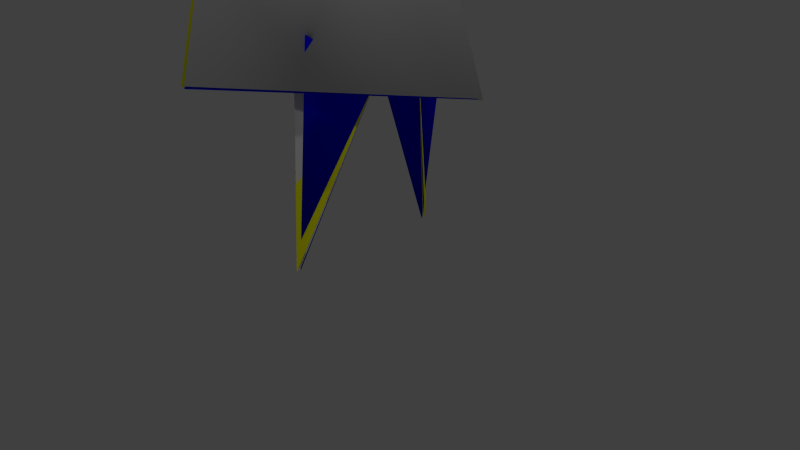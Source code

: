 # Source: pikmin_modular.bone.blend  (saved by Blender 2.76.0; exported with 4.5.12 LTS)
import bpy
from mathutils import Matrix  # noqa: F401  (used for matrix-valued properties, if any)

bpy.ops.wm.read_factory_settings(use_empty=True)
scene = bpy.context.scene
scene.name = 'Scene'

# ---- collections
col_collection_1 = bpy.data.collections.new('Collection 1'); scene.collection.children.link(col_collection_1)

# ---- materials (node trees are filled in below, after node groups)
mat_yellow_body = bpy.data.materials.new('yellow_body')
mat_yellow_body.alpha_threshold = 0.0
mat_yellow_body.use_transparent_shadow = False
mat_yellow_body.diffuse_color = (1.0, 1.0, 0.0, 1.0)
mat_yellow_body.specular_color = (0.25, 0.25, 0.25)
mat_yellow_body.roughness = 0.5
mat_yellow_body.specular_intensity = 0.0
mat_yellow_body.line_color = (0.0, 0.0, 0.0, 1.0)
mat_red_body = bpy.data.materials.new('red_body')
mat_red_body.alpha_threshold = 0.0
mat_red_body.use_transparent_shadow = False
mat_red_body.diffuse_color = (1.0, 0.0, 0.0, 1.0)
mat_red_body.specular_color = (0.25, 0.25, 0.25)
mat_red_body.roughness = 0.5
mat_red_body.specular_intensity = 0.0
mat_red_body.line_color = (0.0, 0.0, 0.0, 1.0)
mat_eyes = bpy.data.materials.new('eyes')
mat_eyes.alpha_threshold = 0.0
mat_eyes.use_transparent_shadow = False
mat_eyes.diffuse_color = (1.0, 1.0, 1.0, 1.0)
mat_eyes.roughness = 0.5
mat_eyes.specular_intensity = 0.0
mat_eyes.line_color = (0.0, 0.0, 0.0, 1.0)
mat_leaf = bpy.data.materials.new('Leaf')
mat_leaf.alpha_threshold = 0.0
mat_leaf.use_transparent_shadow = False
mat_leaf.roughness = 0.5
mat_leaf.specular_intensity = 0.0
mat_blue_body = bpy.data.materials.new('blue_body')
mat_blue_body.alpha_threshold = 0.0
mat_blue_body.use_transparent_shadow = False
mat_blue_body.diffuse_color = (0.0, 0.0, 1.0, 1.0)
mat_blue_body.specular_color = (0.25, 0.25, 0.25)
mat_blue_body.roughness = 0.5
mat_blue_body.specular_intensity = 0.0
mat_blue_body.line_color = (0.0, 0.0, 0.0, 1.0)
mat_blue_mouth = bpy.data.materials.new('blue_mouth')
mat_blue_mouth.alpha_threshold = 0.0
mat_blue_mouth.use_transparent_shadow = False
mat_blue_mouth.diffuse_color = (1.0, 0.1, 0.1, 1.0)
mat_blue_mouth.roughness = 0.5
mat_blue_mouth.specular_intensity = 0.0
mat_default_body = bpy.data.materials.new('default_body')
mat_default_body.alpha_threshold = 0.0
mat_default_body.use_transparent_shadow = False
mat_default_body.roughness = 0.5
mat_default_body.specular_intensity = 0.0
mat_yellow_ears = bpy.data.materials.new('yellow_ears')
mat_yellow_ears.alpha_threshold = 0.0
mat_yellow_ears.use_transparent_shadow = False
mat_yellow_ears.diffuse_color = (0.7357, 0.5183, 0.0, 1.0)
mat_yellow_ears.roughness = 0.5
mat_yellow_ears.specular_intensity = 0.0

# ---- material node trees

# ---- world
world_world = bpy.data.worlds.new('World'); scene.world = world_world
world_world.color = (0.05088, 0.05088, 0.05088)
world_world.use_sun_shadow = False
world_world.sun_shadow_jitter_overblur = 0.0
world_world.cycles.sampling_method = 'MANUAL'
world_world.cycles.sample_map_resolution = 256

# ---- cameras
cam_camera = bpy.data.cameras.new('Camera')
cam_camera.clip_end = 100.0
cam_camera.lens = 35.0
cam_camera.sensor_width = 32.0
cam_camera.sensor_height = 18.0
cam_camera.ortho_scale = 7.314
cam_camera.dof.focus_distance = 0.0
cam_camera.dof.aperture_fstop = 128.0

# ---- lights
light_lamp_003 = bpy.data.lights.new('Lamp.003', 'POINT')
light_lamp_003.transmission_factor = 0.0
light_lamp_003.cutoff_distance = 30.0
light_lamp_003.energy = 25.0
light_lamp_003.shadow_buffer_clip_start = 1.001
light_lamp_003.shadow_soft_size = 0.1
light_lamp_003.shadow_maximum_resolution = 0.006
light_lamp_003.use_absolute_resolution = True
light_lamp_003.cycles.use_multiple_importance_sampling = False
light_lamp_002 = bpy.data.lights.new('Lamp.002', 'POINT')
light_lamp_002.transmission_factor = 0.0
light_lamp_002.cutoff_distance = 30.0
light_lamp_002.energy = 25.0
light_lamp_002.shadow_buffer_clip_start = 1.001
light_lamp_002.shadow_soft_size = 0.1
light_lamp_002.shadow_maximum_resolution = 0.006
light_lamp_002.use_absolute_resolution = True
light_lamp_002.cycles.use_multiple_importance_sampling = False
light_lamp_001 = bpy.data.lights.new('Lamp.001', 'POINT')
light_lamp_001.transmission_factor = 0.0
light_lamp_001.cutoff_distance = 30.0
light_lamp_001.energy = 50.0
light_lamp_001.shadow_buffer_clip_start = 1.001
light_lamp_001.shadow_soft_size = 0.1
light_lamp_001.shadow_maximum_resolution = 0.006
light_lamp_001.use_absolute_resolution = True
light_lamp_001.cycles.use_multiple_importance_sampling = False
light_lamp = bpy.data.lights.new('Lamp', 'POINT')
light_lamp.transmission_factor = 0.0
light_lamp.cutoff_distance = 30.0
light_lamp.energy = 75.0
light_lamp.shadow_buffer_clip_start = 1.001
light_lamp.shadow_soft_size = 0.1
light_lamp.shadow_maximum_resolution = 0.006
light_lamp.use_absolute_resolution = True
light_lamp.cycles.use_multiple_importance_sampling = False

# ---- meshes
me_red_pikmin_003 = bpy.data.meshes.new('red_pikmin.003')
me_red_pikmin_003.from_pydata([(-0.3296, -0.4105, 1.993), (-0.3467, -0.2828, 3.026), (-0.6256, -0.7809, 2.576), (-0.1108, -1.339, 2.886), (-0.3296, 0.4105, 1.993), (-0.3467, 0.2828, 3.026), (-0.6256, 0.7809, 2.576), (-0.1108, 1.339, 2.886), (-0.3296, -0.4105, 1.993), (-0.3467, -0.2828, 3.026), (-0.6256, -0.7809, 2.576), (-0.1108, -1.339, 2.886), (-0.3296, 0.4105, 1.993), (-0.3467, 0.2828, 3.026), (-0.6256, 0.7809, 2.576), (-0.1108, 1.339, 2.886)], [], [(1, 2, 3), (2, 0, 3), (5, 7, 6), (6, 7, 4), (9, 11, 10), (10, 11, 8), (13, 14, 15), (14, 12, 15)])
me_red_pikmin_003.polygons.foreach_set('use_smooth', [True] * 8)
_uv = me_red_pikmin_003.uv_layers.new(name='UVMap')
_uv.uv.foreach_set('vector', [0.0, 0.0, 0.0, 0.0, 0.0, 0.0, 0.0, 0.0, 0.0, 0.0, 0.0, 0.0, 0.0, 0.0, 0.0, 0.0, 0.0, 0.0, 0.0, 0.0, 0.0, 0.0, 0.0, 0.0, 0.0, 0.0, 0.0, 0.0, 0.0, 0.0, 0.0, 0.0, 0.0, 0.0, 0.0, 0.0, 0.0, 0.0, 0.0, 0.0, 0.0, 0.0, 0.0, 0.0, 0.0, 0.0, 0.0, 0.0])
me_red_pikmin_003.materials.append(mat_yellow_body)
me_red_pikmin_003.use_remesh_preserve_volume = False
me_red_pikmin_003.use_remesh_preserve_attributes = False
me_red_pikmin_003.use_mirror_vertex_groups = False
me_red_pikmin_003.update()
me_red_pikmin_002 = bpy.data.meshes.new('red_pikmin.002')
me_red_pikmin_002.from_pydata([(-0.04635, -0.5948, 5.532), (-0.04635, 0.5948, 5.532), (-0.04635, -0.5948, 7.532), (-0.04635, 0.5948, 7.532)], [], [(0, 2, 3, 1)])
me_red_pikmin_002.polygons.foreach_set('material_index', [2])
_uv = me_red_pikmin_002.uv_layers.new(name='UVMap')
_uv.uv.foreach_set('vector', [0.004459, 0.001769, 0.004459, 0.9979, 0.9981, 0.9979, 0.9981, 0.001769])
me_red_pikmin_002.materials.append(mat_red_body)
me_red_pikmin_002.materials.append(mat_eyes)
me_red_pikmin_002.materials.append(mat_leaf)
me_red_pikmin_002.use_remesh_preserve_volume = False
me_red_pikmin_002.use_remesh_preserve_attributes = False
me_red_pikmin_002.use_mirror_vertex_groups = False
me_red_pikmin_002.update()
me_blue_pikmin_001 = bpy.data.meshes.new('blue_pikmin.001')
me_blue_pikmin_001.from_pydata([(0.2612, 8.877e-10, 1.978), (0.2764, -1.166e-08, 2.177), (0.2104, -0.3256, 1.886), (0.2104, 0.3256, 1.886)], [], [(0, 1, 2), (3, 1, 0)])
me_blue_pikmin_001.polygons.foreach_set('material_index', [2, 2])
_uv = me_blue_pikmin_001.uv_layers.new(name='UVMap')
_uv.uv.foreach_set('vector', [0.0, 0.0, 0.0, 0.0, 0.0, 0.0, 0.0, 0.0, 0.0, 0.0, 0.0, 0.0])
me_blue_pikmin_001.materials.append(mat_blue_body)
me_blue_pikmin_001.materials.append(mat_eyes)
me_blue_pikmin_001.materials.append(mat_blue_mouth)
me_blue_pikmin_001.materials.append(mat_red_body)
me_blue_pikmin_001.materials.append(mat_leaf)
me_blue_pikmin_001.use_remesh_preserve_volume = False
me_blue_pikmin_001.use_remesh_preserve_attributes = False
me_blue_pikmin_001.use_mirror_vertex_groups = False
me_blue_pikmin_001.update()
me_red_pikmin_001 = bpy.data.meshes.new('red_pikmin.001')
me_red_pikmin_001.from_pydata([(0.2175, 1.194e-08, 2.535), (1.052, 4.429e-08, 2.313), (0.1643, -2.705e-10, 2.298)], [], [(2, 1, 0)])
_uv = me_red_pikmin_001.uv_layers.new(name='UVMap')
_uv.uv.foreach_set('vector', [0.0, 0.0, 0.0, 0.0, 0.0, 0.0])
me_red_pikmin_001.materials.append(mat_red_body)
me_red_pikmin_001.materials.append(mat_eyes)
me_red_pikmin_001.materials.append(mat_leaf)
me_red_pikmin_001.use_remesh_preserve_volume = False
me_red_pikmin_001.use_remesh_preserve_attributes = False
me_red_pikmin_001.use_mirror_vertex_groups = False
me_red_pikmin_001.update()
me_red_pikmin = bpy.data.meshes.new('red_pikmin')
me_red_pikmin.from_pydata([(-0.2144, -0.07139, 4.063), (-0.006581, -1.798e-05, 4.063), (-0.2144, 0.07135, 4.063), (-0.006581, -1.798e-05, 2.863), (-0.2943, 0.07135, 2.863), (-0.2943, -0.07139, 2.863), (0.05301, -1.136, 1.455), (-0.005321, -0.09372, 1.349), (-0.005321, -0.105, 1.349), (-0.04991, -0.05606, 1.555), (0.05301, 1.136, 1.455), (-0.04991, 0.05581, 1.555), (-0.005321, 0.1047, 1.349), (-0.005321, 0.09347, 1.349), (-0.6256, 0.7809, 2.576), (0.3877, -1.797e-05, 2.478), (-0.00915, -1.798e-05, 1.358), (-0.1916, -1.799e-05, 3.271), (-0.6256, -0.7809, 2.576), (-0.04635, 0.2657, -0.002038), (-0.0599, 0.08284, 0.5962), (0.008204, 0.2709, 0.7484), (0.1216, 0.08284, 0.5962), (-0.04635, -0.2664, -0.002038), (0.1216, -0.08347, 0.5962), (0.008204, -0.2715, 0.7484), (-0.0599, -0.08347, 0.5962), (-0.2026, 0.4899, 0.5996), (0.4414, -1.797e-05, 0.5996), (-0.2094, -1.799e-05, 2.383), (-0.2026, -0.49, 0.5996), (-0.09751, -1.799e-05, 5.523), (-0.2144, -0.07139, 4.063), (-0.006581, -1.798e-05, 4.063), (-0.2144, 0.07135, 4.063), (0.3702, -0.927, 2.408), (0.3702, 0.927, 2.408), (0.3702, -0.927, 2.871), (0.3702, 0.927, 2.871)], [], [(1, 3, 4, 2), (0, 5, 3, 1), (9, 6, 8), (7, 6, 9), (10, 11, 12), (10, 13, 11), (14, 15, 16), (18, 15, 17), (14, 18, 17), (15, 14, 17), (16, 15, 18), (19, 20, 21), (22, 19, 21), (23, 24, 25), (26, 23, 25), (29, 27, 30), (30, 28, 29), (28, 27, 29), (31, 32, 33), (34, 31, 33), (35, 36, 38, 37), (28, 30, 27), (14, 16, 18)])
me_red_pikmin.polygons.foreach_set('use_smooth', [1, 1, 1, 1, 1, 1, 1, 1, 1, 1, 1, 1, 1, 1, 1, 1, 1, 1, 1, 1, 0, 1, 1])
me_red_pikmin.polygons.foreach_set('material_index', [3, 3, 3, 3, 3, 3, 3, 3, 3, 3, 3, 3, 3, 3, 3, 3, 3, 3, 3, 3, 1, 3, 3])
_uv = me_red_pikmin.uv_layers.new(name='UVMap')
_uv.uv.foreach_set('vector', [0.0, 0.0, 0.0, 0.0, 0.0, 0.0, 0.0, 0.0, 0.0, 0.0, 0.0, 0.0, 0.0, 0.0, 0.0, 0.0, 0.0, 0.0, 0.0, 0.0, 0.0, 0.0, 0.0, 0.0, 0.0, 0.0, 0.0, 0.0, 0.0, 0.0, 0.0, 0.0, 0.0, 0.0, 0.0, 0.0, 0.0, 0.0, 0.0, 0.0, 0.0, 0.0, 0.0, 0.0, 0.0, 0.0, 0.0, 0.0, 0.0, 0.0, 0.0, 0.0, 0.0, 0.0, 0.0, 0.0, 0.0, 0.0, 0.0, 0.0, 0.0, 0.0, 0.0, 0.0, 0.0, 0.0, 0.0, 0.0, 0.0, 0.0, 0.0, 0.0, 0.0, 0.0, 0.0, 0.0, 0.0, 0.0, 0.0, 0.0, 0.0, 0.0, 0.0, 0.0, 0.0, 0.0, 0.0, 0.0, 0.0, 0.0, 0.0, 0.0, 0.0, 0.0, 0.0, 0.0, 0.0, 0.0, 0.0, 0.0, 0.0, 0.0, 0.0, 0.0, 0.0, 0.0, 0.0, 0.0, 0.0, 0.0, 0.0, 0.0, 0.0, 0.0, 0.0, 0.0, 0.0, 0.0, 0.0, 0.0, 0.0, 0.0, 0.0, 0.0, 6.598e-05, 0.003608, 0.9999, 0.003608, 0.9999, 0.9901, 6.616e-05, 0.9901, 0.0, 0.0, 0.0, 0.0, 0.0, 0.0, 0.0, 0.0, 0.0, 0.0, 0.0, 0.0])
me_red_pikmin.materials.append(mat_red_body)
me_red_pikmin.materials.append(mat_eyes)
me_red_pikmin.materials.append(mat_leaf)
me_red_pikmin.materials.append(mat_default_body)
me_red_pikmin.use_remesh_preserve_volume = False
me_red_pikmin.use_remesh_preserve_attributes = False
me_red_pikmin.use_mirror_vertex_groups = False
me_red_pikmin.update()
me_blue_pikmin = bpy.data.meshes.new('blue_pikmin')
me_blue_pikmin.from_pydata([(-0.04635, -0.5948, 5.532), (-0.04635, 0.5948, 5.532), (-0.04635, -0.5948, 7.532), (-0.04635, 0.5948, 7.532), (-0.2144, -0.07823, 4.063), (0.04458, -1.798e-05, 4.063), (-0.2144, 0.07819, 4.063), (0.04458, -1.798e-05, 2.863), (-0.2943, 0.07819, 2.863), (-0.2943, -0.07823, 2.863), (0.05301, -1.136, 1.455), (-0.02018, -0.09686, 1.349), (-0.02018, -0.09686, 1.349), (-0.02018, -0.1034, 1.555), (0.05301, 1.136, 1.455), (-0.02018, 0.1031, 1.555), (-0.02018, 0.09661, 1.349), (-0.02018, 0.09661, 1.349), (-0.6462, 0.7387, 2.562), (0.3877, -1.797e-05, 2.622), (-0.00915, -1.798e-05, 1.358), (-0.1916, -1.799e-05, 3.271), (-0.6462, -0.7388, 2.562), (-0.04635, 0.2599, -0.002038), (-0.0599, 0.08284, 0.5962), (0.05912, 0.2687, 0.7484), (0.1216, 0.08284, 0.5962), (-0.04635, -0.2605, -0.002038), (0.1216, -0.08347, 0.5962), (0.05912, -0.2693, 0.7484), (-0.0599, -0.08347, 0.5962), (-0.2042, 0.4899, 0.592), (0.4414, -1.797e-05, 0.5969), (-0.2094, -1.799e-05, 2.383), (-0.2042, -0.49, 0.592), (-0.04635, -1.799e-05, 5.523), (-0.2144, -0.07823, 4.063), (0.04458, -1.798e-05, 4.063), (-0.2144, 0.07819, 4.063), (0.3702, -0.927, 2.408), (0.3702, 0.927, 2.408), (0.3702, -0.927, 2.871), (0.3702, 0.927, 2.871), (-0.04635, -0.5948, 5.532), (-0.04635, 0.5948, 5.532), (-0.04635, -0.5948, 7.532), (-0.04635, 0.5948, 7.532)], [], [(0, 1, 3, 2), (5, 7, 8, 6), (4, 9, 7, 5), (10, 11, 12), (13, 10, 12), (11, 10, 13), (14, 15, 16), (14, 17, 15), (17, 14, 16), (18, 19, 20), (18, 20, 22), (22, 19, 21), (19, 18, 21), (20, 19, 22), (23, 24, 25), (26, 23, 25), (24, 23, 26), (27, 28, 29), (27, 30, 28), (30, 27, 29), (33, 31, 34), (34, 32, 33), (32, 31, 33), (32, 34, 31), (35, 36, 37), (38, 35, 37), (39, 40, 42, 41), (18, 22, 21), (43, 45, 46, 44)])
me_blue_pikmin.polygons.foreach_set('use_smooth', [0, 1, 1, 1, 1, 1, 1, 1, 1, 1, 1, 1, 1, 1, 1, 1, 1, 1, 1, 1, 1, 1, 1, 1, 1, 1, 0, 1, 0])
me_blue_pikmin.polygons.foreach_set('material_index', [4, 0, 0, 0, 0, 0, 0, 0, 0, 0, 0, 0, 0, 0, 0, 0, 0, 0, 0, 0, 0, 0, 0, 0, 0, 0, 1, 0, 4])
_uv = me_blue_pikmin.uv_layers.new(name='UVMap')
_uv.uv.foreach_set('vector', [0.004459, 0.001769, 0.9981, 0.001769, 0.9981, 0.9979, 0.004459, 0.9979, 0.0, 0.0, 0.0, 0.0, 0.0, 0.0, 0.0, 0.0, 0.0, 0.0, 0.0, 0.0, 0.0, 0.0, 0.0, 0.0, 0.0, 0.0, 0.0, 0.0, 0.0, 0.0, 0.0, 0.0, 0.0, 0.0, 0.0, 0.0, 0.0, 0.0, 0.0, 0.0, 0.0, 0.0, 0.0, 0.0, 0.0, 0.0, 0.0, 0.0, 0.0, 0.0, 0.0, 0.0, 0.0, 0.0, 0.0, 0.0, 0.0, 0.0, 0.0, 0.0, 0.0, 0.0, 0.0, 0.0, 0.0, 0.0, 0.0, 0.0, 0.0, 0.0, 0.0, 0.0, 0.0, 0.0, 0.0, 0.0, 0.0, 0.0, 0.0, 0.0, 0.0, 0.0, 0.0, 0.0, 0.0, 0.0, 0.0, 0.0, 0.0, 0.0, 0.0, 0.0, 0.0, 0.0, 0.0, 0.0, 0.0, 0.0, 0.0, 0.0, 0.0, 0.0, 0.0, 0.0, 0.0, 0.0, 0.0, 0.0, 0.0, 0.0, 0.0, 0.0, 0.0, 0.0, 0.0, 0.0, 0.0, 0.0, 0.0, 0.0, 0.0, 0.0, 0.0, 0.0, 0.0, 0.0, 0.0, 0.0, 0.0, 0.0, 0.0, 0.0, 0.0, 0.0, 0.0, 0.0, 0.0, 0.0, 0.0, 0.0, 0.0, 0.0, 0.0, 0.0, 0.0, 0.0, 0.0, 0.0, 0.0, 0.0, 0.0, 0.0, 0.0, 0.0, 0.0, 0.0, 0.0, 0.0, 0.0, 0.0, 0.0, 0.0, 6.598e-05, 0.003608, 0.9999, 0.003608, 0.9999, 0.9901, 6.616e-05, 0.9901, 0.0, 0.0, 0.0, 0.0, 0.0, 0.0, 0.004459, 0.001769, 0.004459, 0.9979, 0.9981, 0.9979, 0.9981, 0.001769])
me_blue_pikmin.materials.append(mat_blue_body)
me_blue_pikmin.materials.append(mat_eyes)
me_blue_pikmin.materials.append(mat_blue_mouth)
me_blue_pikmin.materials.append(mat_red_body)
me_blue_pikmin.materials.append(mat_leaf)
me_blue_pikmin.use_remesh_preserve_volume = False
me_blue_pikmin.use_remesh_preserve_attributes = False
me_blue_pikmin.use_mirror_vertex_groups = False
me_blue_pikmin.update()
me_yellow_pikmin = bpy.data.meshes.new('yellow_pikmin')
me_yellow_pikmin.from_pydata([(-0.04635, -0.5948, 5.532), (-0.04635, 0.5948, 5.532), (-0.04635, -0.5948, 7.532), (-0.04635, 0.5948, 7.532), (-0.2144, -0.06536, 4.063), (0.04458, -1.798e-05, 4.063), (-0.2144, 0.06532, 4.063), (0.04458, -1.798e-05, 2.863), (-0.2943, 0.06532, 2.863), (-0.2943, -0.06536, 2.863), (0.05301, -1.136, 1.455), (-0.02018, -0.07737, 1.349), (-0.02018, -0.07737, 1.349), (-0.02018, -0.08256, 1.555), (0.05301, 1.136, 1.455), (-0.02018, 0.08231, 1.555), (-0.02018, 0.07712, 1.349), (-0.02018, 0.07712, 1.349), (-0.06023, 0.5641, 2.273), (0.3877, -1.797e-05, 2.622), (-0.00915, -1.798e-05, 1.358), (-0.1916, -1.799e-05, 3.271), (-0.06023, -0.5641, 2.273), (-0.04635, 0.2746, -0.002038), (-0.0599, 0.08284, 0.5962), (0.004671, 0.2627, 0.7484), (0.1216, 0.08284, 0.5962), (-0.04635, -0.2753, -0.002038), (0.1216, -0.08347, 0.5962), (0.004671, -0.2633, 0.7484), (-0.0599, -0.08347, 0.5962), (-0.2205, 0.4899, 0.5934), (0.4414, -1.797e-05, 0.5976), (-0.2094, -1.799e-05, 2.383), (-0.2205, -0.49, 0.5934), (-0.04635, -1.799e-05, 5.523), (-0.2144, -0.06536, 4.063), (0.04458, -1.798e-05, 4.063), (-0.2144, 0.06532, 4.063), (0.3702, -0.927, 2.408), (0.3702, 0.927, 2.408), (0.3702, -0.927, 2.871), (0.3702, 0.927, 2.871), (-0.1127, 1.087, 3.13), (-0.00915, -1.798e-05, 1.358), (-0.644, -1.801e-05, 2.491), (-0.1127, -1.087, 3.13), (-0.01584, -2.788e-07, 1.396), (-0.1124, -1.081, 3.138), (-0.1124, 1.081, 3.138), (-0.04635, -0.5948, 5.532), (-0.04635, 0.5948, 5.532), (-0.04635, -0.5948, 7.532), (-0.04635, 0.5948, 7.532)], [], [(0, 1, 3, 2), (5, 7, 8, 6), (4, 9, 7, 5), (13, 10, 12), (11, 10, 13), (14, 15, 16), (14, 17, 15), (18, 19, 20), (22, 19, 21), (19, 18, 21), (20, 19, 22), (23, 24, 25), (26, 23, 25), (27, 28, 29), (30, 27, 29), (33, 31, 34), (34, 32, 33), (32, 31, 33), (35, 36, 37), (38, 35, 37), (39, 40, 42, 41), (48, 47, 49), (46, 45, 44), (45, 43, 44), (45, 46, 43), (32, 34, 31), (50, 52, 53, 51)])
me_yellow_pikmin.polygons.foreach_set('use_smooth', [0, 1, 1, 1, 1, 1, 1, 1, 1, 1, 1, 1, 1, 1, 1, 1, 1, 1, 1, 1, 0, 0, 1, 1, 1, 1, 0])
me_yellow_pikmin.polygons.foreach_set('material_index', [4, 0, 0, 0, 0, 0, 0, 0, 0, 0, 0, 0, 0, 0, 0, 0, 0, 0, 0, 0, 1, 2, 0, 0, 0, 0, 4])
_uv = me_yellow_pikmin.uv_layers.new(name='UVMap')
_uv.uv.foreach_set('vector', [0.004459, 0.001769, 0.9981, 0.001769, 0.9981, 0.9979, 0.004459, 0.9979, 0.0, 0.0, 0.0, 0.0, 0.0, 0.0, 0.0, 0.0, 0.0, 0.0, 0.0, 0.0, 0.0, 0.0, 0.0, 0.0, 0.0, 0.0, 0.0, 0.0, 0.0, 0.0, 0.0, 0.0, 0.0, 0.0, 0.0, 0.0, 0.0, 0.0, 0.0, 0.0, 0.0, 0.0, 0.0, 0.0, 0.0, 0.0, 0.0, 0.0, 0.0, 0.0, 0.0, 0.0, 0.0, 0.0, 0.0, 0.0, 0.0, 0.0, 0.0, 0.0, 0.0, 0.0, 0.0, 0.0, 0.0, 0.0, 0.0, 0.0, 0.0, 0.0, 0.0, 0.0, 0.0, 0.0, 0.0, 0.0, 0.0, 0.0, 0.0, 0.0, 0.0, 0.0, 0.0, 0.0, 0.0, 0.0, 0.0, 0.0, 0.0, 0.0, 0.0, 0.0, 0.0, 0.0, 0.0, 0.0, 0.0, 0.0, 0.0, 0.0, 0.0, 0.0, 0.0, 0.0, 0.0, 0.0, 0.0, 0.0, 0.0, 0.0, 0.0, 0.0, 0.0, 0.0, 0.0, 0.0, 0.0, 0.0, 0.0, 0.0, 0.0, 0.0, 0.0, 0.0, 0.0, 0.0, 6.598e-05, 0.003608, 0.9999, 0.003608, 0.9999, 0.9901, 6.616e-05, 0.9901, 0.0, 0.0, 0.0, 0.0, 0.0, 0.0, 0.0, 0.0, 0.0, 0.0, 0.0, 0.0, 0.0, 0.0, 0.0, 0.0, 0.0, 0.0, 0.0, 0.0, 0.0, 0.0, 0.0, 0.0, 0.0, 0.0, 0.0, 0.0, 0.0, 0.0, 0.004459, 0.001769, 0.004459, 0.9979, 0.9981, 0.9979, 0.9981, 0.001769])
me_yellow_pikmin.materials.append(mat_yellow_body)
me_yellow_pikmin.materials.append(mat_eyes)
me_yellow_pikmin.materials.append(mat_yellow_ears)
me_yellow_pikmin.materials.append(mat_red_body)
me_yellow_pikmin.materials.append(mat_leaf)
me_yellow_pikmin.use_remesh_preserve_volume = False
me_yellow_pikmin.use_remesh_preserve_attributes = False
me_yellow_pikmin.use_mirror_vertex_groups = False
me_yellow_pikmin.update()
arm_hip_right = bpy.data.armatures.new('hip_right')  # bones are not reproduced

# ---- objects
ob_lamp_003 = bpy.data.objects.new('Lamp.003', light_lamp_003)
ob_lamp_002 = bpy.data.objects.new('Lamp.002', light_lamp_002)
ob_lamp_001 = bpy.data.objects.new('Lamp.001', light_lamp_001)
ob_armature = bpy.data.objects.new('Armature', arm_hip_right)
ob_yellow_ears = bpy.data.objects.new('yellow_ears', me_red_pikmin_003)
ob_leaf = bpy.data.objects.new('leaf', me_red_pikmin_002)
ob_blue_gills = bpy.data.objects.new('blue_gills', me_blue_pikmin_001)
ob_red_nose = bpy.data.objects.new('red_nose', me_red_pikmin_001)
ob_pikmin = bpy.data.objects.new('pikmin', me_red_pikmin)
ob_blue_pikmin = bpy.data.objects.new('blue_pikmin', me_blue_pikmin)
ob_yellow_pikmin = bpy.data.objects.new('yellow_pikmin', me_yellow_pikmin)
ob_lamp = bpy.data.objects.new('Lamp', light_lamp)
ob_camera = bpy.data.objects.new('Camera', cam_camera)

# ---- transforms, parenting, visibility, modifiers, constraints
ob_lamp_003.location = (-3.204, 3.011, 5.181)
ob_lamp_003.rotation_euler = (0.6503, 0.05522, 1.866)
ob_lamp_003.scale = (0.25, 0.25, 0.25)
ob_lamp_003.lock_rotations_4d = False
ob_lamp_003.empty_display_type = 'ARROWS'
ob_lamp_003.color = (0.0, 0.0, 0.0, 0.0)
ob_lamp_003.lineart.crease_threshold = 0.0
ob_lamp_002.location = (1.319, 4.02, 1.687)
ob_lamp_002.rotation_euler = (0.6503, 0.05522, 1.866)
ob_lamp_002.scale = (0.25, 0.25, 0.25)
ob_lamp_002.lock_rotations_4d = False
ob_lamp_002.empty_display_type = 'ARROWS'
ob_lamp_002.color = (0.0, 0.0, 0.0, 0.0)
ob_lamp_002.lineart.crease_threshold = 0.0
ob_lamp_001.location = (1.937, -1.749, 3.227)
ob_lamp_001.rotation_euler = (0.6503, 0.05522, 1.866)
ob_lamp_001.scale = (0.25, 0.25, 0.25)
ob_lamp_001.lock_rotations_4d = False
ob_lamp_001.empty_display_type = 'ARROWS'
ob_lamp_001.color = (0.0, 0.0, 0.0, 0.0)
ob_lamp_001.lineart.crease_threshold = 0.0
ob_armature.location = (0.0, 0.0, 0.0)
ob_armature.hide_viewport = True
ob_armature.show_in_front = True
ob_armature.lineart.crease_threshold = 0.0
ob_yellow_ears.parent = ob_armature
ob_yellow_ears.location = (0.0, 0.0, 0.0)
ob_yellow_ears.hide_viewport = True
ob_yellow_ears.lineart.crease_threshold = 0.0
_vg = ob_yellow_ears.vertex_groups.new(name='head')
_vg.add([0, 1, 2, 3, 4, 5, 6, 7, 8, 9, 10, 11, 12, 13, 14, 15], 1.0, 'REPLACE')
_vg = ob_yellow_ears.vertex_groups.new(name='body')
_vg = ob_yellow_ears.vertex_groups.new(name='left_leg')
_vg = ob_yellow_ears.vertex_groups.new(name='right_leg')
_vg = ob_yellow_ears.vertex_groups.new(name='left_arm')
_vg = ob_yellow_ears.vertex_groups.new(name='right_arm')
_vg = ob_yellow_ears.vertex_groups.new(name='stalk_base')
_vg = ob_yellow_ears.vertex_groups.new(name='stalk_mid')
_vg = ob_yellow_ears.vertex_groups.new(name='leaf')
_m = ob_yellow_ears.modifiers.new('Armature', 'ARMATURE')
_m.object = ob_armature
ob_leaf.parent = ob_armature
ob_leaf.location = (0.0, 0.0, 0.0)
ob_leaf.hide_viewport = True
ob_leaf.lineart.crease_threshold = 0.0
_vg = ob_leaf.vertex_groups.new(name='head')
_vg = ob_leaf.vertex_groups.new(name='body')
_vg = ob_leaf.vertex_groups.new(name='left_leg')
_vg = ob_leaf.vertex_groups.new(name='right_leg')
_vg = ob_leaf.vertex_groups.new(name='left_arm')
_vg = ob_leaf.vertex_groups.new(name='right_arm')
_vg = ob_leaf.vertex_groups.new(name='stalk_base')
_vg = ob_leaf.vertex_groups.new(name='stalk_mid')
_vg = ob_leaf.vertex_groups.new(name='leaf')
_vg.add([0, 1, 2, 3], 1.0, 'REPLACE')
_m = ob_leaf.modifiers.new('Armature', 'ARMATURE')
_m.object = ob_armature
ob_blue_gills.parent = ob_armature
ob_blue_gills.location = (0.0, 0.0, 0.0)
ob_blue_gills.hide_viewport = True
ob_blue_gills.lineart.crease_threshold = 0.0
_vg = ob_blue_gills.vertex_groups.new(name='head')
_vg.add([0, 1, 2, 3], 1.0, 'REPLACE')
_vg = ob_blue_gills.vertex_groups.new(name='body')
_vg = ob_blue_gills.vertex_groups.new(name='left_leg')
_vg = ob_blue_gills.vertex_groups.new(name='right_leg')
_vg = ob_blue_gills.vertex_groups.new(name='left_arm')
_vg = ob_blue_gills.vertex_groups.new(name='right_arm')
_vg = ob_blue_gills.vertex_groups.new(name='stalk_base')
_vg = ob_blue_gills.vertex_groups.new(name='stalk_mid')
_vg = ob_blue_gills.vertex_groups.new(name='leaf')
_m = ob_blue_gills.modifiers.new('Armature', 'ARMATURE')
_m.object = ob_armature
ob_red_nose.parent = ob_armature
ob_red_nose.location = (0.0, 0.0, 0.0)
ob_red_nose.hide_viewport = True
ob_red_nose.lineart.crease_threshold = 0.0
_vg = ob_red_nose.vertex_groups.new(name='head')
_vg.add([0, 1, 2], 1.0, 'REPLACE')
_vg = ob_red_nose.vertex_groups.new(name='body')
_vg = ob_red_nose.vertex_groups.new(name='left_leg')
_vg = ob_red_nose.vertex_groups.new(name='right_leg')
_vg = ob_red_nose.vertex_groups.new(name='left_arm')
_vg = ob_red_nose.vertex_groups.new(name='right_arm')
_vg = ob_red_nose.vertex_groups.new(name='stalk_base')
_vg = ob_red_nose.vertex_groups.new(name='stalk_mid')
_vg = ob_red_nose.vertex_groups.new(name='leaf')
_m = ob_red_nose.modifiers.new('Armature', 'ARMATURE')
_m.object = ob_armature
ob_pikmin.parent = ob_armature
ob_pikmin.location = (0.0, 0.0, 0.0)
ob_pikmin.lineart.crease_threshold = 0.0
_vg = ob_pikmin.vertex_groups.new(name='head')
_vg.add([14, 15, 16, 17, 18, 35, 36, 37, 38], 1.0, 'REPLACE')
_vg = ob_pikmin.vertex_groups.new(name='body')
_vg.add([27, 28, 29, 30], 1.0, 'REPLACE')
_vg = ob_pikmin.vertex_groups.new(name='left_leg')
_vg.add([19, 20, 21, 22], 1.0, 'REPLACE')
_vg = ob_pikmin.vertex_groups.new(name='right_leg')
_vg.add([23, 24, 25, 26], 1.0, 'REPLACE')
_vg = ob_pikmin.vertex_groups.new(name='left_arm')
_vg.add([10, 11, 12, 13], 1.0, 'REPLACE')
_vg = ob_pikmin.vertex_groups.new(name='right_arm')
_vg.add([6, 7, 8, 9], 1.0, 'REPLACE')
_vg = ob_pikmin.vertex_groups.new(name='stalk_base')
_vg.add([0, 1, 2, 3, 4, 5], 1.0, 'REPLACE')
_vg = ob_pikmin.vertex_groups.new(name='stalk_mid')
_vg.add([31, 32, 33, 34], 1.0, 'REPLACE')
_vg = ob_pikmin.vertex_groups.new(name='leaf')
_m = ob_pikmin.modifiers.new('Armature', 'ARMATURE')
_m.object = ob_armature
ob_blue_pikmin.parent = ob_armature
ob_blue_pikmin.location = (0.0, 0.0, 0.0)
ob_blue_pikmin.hide_viewport = True
ob_blue_pikmin.lineart.crease_threshold = 0.0
_vg = ob_blue_pikmin.vertex_groups.new(name='head')
_vg.add([18, 19, 20, 21, 22, 39, 40, 41, 42], 1.0, 'REPLACE')
_vg = ob_blue_pikmin.vertex_groups.new(name='body')
_vg.add([31, 32, 33, 34], 1.0, 'REPLACE')
_vg = ob_blue_pikmin.vertex_groups.new(name='left_leg')
_vg.add([23, 24, 25, 26], 1.0, 'REPLACE')
_vg = ob_blue_pikmin.vertex_groups.new(name='right_leg')
_vg.add([27, 28, 29, 30], 1.0, 'REPLACE')
_vg = ob_blue_pikmin.vertex_groups.new(name='left_arm')
_vg.add([14, 15, 16, 17], 1.0, 'REPLACE')
_vg = ob_blue_pikmin.vertex_groups.new(name='right_arm')
_vg.add([10, 11, 12, 13], 1.0, 'REPLACE')
_vg = ob_blue_pikmin.vertex_groups.new(name='stalk_base')
_vg.add([4, 5, 6, 7, 8, 9], 1.0, 'REPLACE')
_vg = ob_blue_pikmin.vertex_groups.new(name='stalk_mid')
_vg.add([35, 36, 37, 38], 1.0, 'REPLACE')
_vg = ob_blue_pikmin.vertex_groups.new(name='leaf')
_vg.add([0, 1, 2, 3, 43, 44, 45, 46], 1.0, 'REPLACE')
_m = ob_blue_pikmin.modifiers.new('Armature', 'ARMATURE')
_m.object = ob_armature
ob_yellow_pikmin.parent = ob_armature
ob_yellow_pikmin.location = (0.0, 0.0, 0.0)
ob_yellow_pikmin.hide_viewport = True
ob_yellow_pikmin.lineart.crease_threshold = 0.0
_vg = ob_yellow_pikmin.vertex_groups.new(name='head')
_vg.add([18, 19, 20, 21, 22, 39, 40, 41, 42, 43, 44, 45, 46, 47, 48, 49], 1.0, 'REPLACE')
_vg = ob_yellow_pikmin.vertex_groups.new(name='body')
_vg.add([31, 32, 33, 34], 1.0, 'REPLACE')
_vg = ob_yellow_pikmin.vertex_groups.new(name='left_leg')
_vg.add([23, 24, 25, 26], 1.0, 'REPLACE')
_vg = ob_yellow_pikmin.vertex_groups.new(name='right_leg')
_vg.add([27, 28, 29, 30], 1.0, 'REPLACE')
_vg = ob_yellow_pikmin.vertex_groups.new(name='left_arm')
_vg.add([14, 15, 16, 17], 1.0, 'REPLACE')
_vg = ob_yellow_pikmin.vertex_groups.new(name='right_arm')
_vg.add([10, 11, 12, 13], 1.0, 'REPLACE')
_vg = ob_yellow_pikmin.vertex_groups.new(name='stalk_base')
_vg.add([4, 5, 6, 7, 8, 9], 1.0, 'REPLACE')
_vg = ob_yellow_pikmin.vertex_groups.new(name='stalk_mid')
_vg.add([35, 36, 37, 38], 1.0, 'REPLACE')
_vg = ob_yellow_pikmin.vertex_groups.new(name='leaf')
_vg.add([0, 1, 2, 3, 50, 51, 52, 53], 1.0, 'REPLACE')
_m = ob_yellow_pikmin.modifiers.new('Armature', 'ARMATURE')
_m.object = ob_armature
ob_lamp.location = (-2.584, -4.223, 4.287)
ob_lamp.rotation_euler = (0.6503, 0.05522, 1.866)
ob_lamp.scale = (0.25, 0.25, 0.25)
ob_lamp.lock_rotations_4d = False
ob_lamp.empty_display_type = 'ARROWS'
ob_lamp.color = (0.0, 0.0, 0.0, 0.0)
ob_lamp.lineart.crease_threshold = 0.0
ob_camera.location = (1.871, -1.63, 1.314)
ob_camera.rotation_euler = (1.109, 0.01082, 0.8149)
ob_camera.scale = (0.25, 0.25, 0.25)
ob_camera.lock_rotations_4d = False
ob_camera.empty_display_type = 'ARROWS'
ob_camera.color = (0.0, 0.0, 0.0, 0.0)
ob_camera.display_type = 'WIRE'
ob_camera.lineart.crease_threshold = 0.0

# ---- collection membership
col_collection_1.objects.link(ob_lamp_003)
col_collection_1.objects.link(ob_lamp_002)
col_collection_1.objects.link(ob_lamp_001)
col_collection_1.objects.link(ob_armature)
col_collection_1.objects.link(ob_yellow_ears)
col_collection_1.objects.link(ob_leaf)
col_collection_1.objects.link(ob_blue_gills)
col_collection_1.objects.link(ob_red_nose)
col_collection_1.objects.link(ob_pikmin)
col_collection_1.objects.link(ob_blue_pikmin)
col_collection_1.objects.link(ob_yellow_pikmin)
col_collection_1.objects.link(ob_lamp)
col_collection_1.objects.link(ob_camera)

# ---- scene / render settings (as saved in the file)
scene.camera = ob_camera
scene.frame_start = 0; scene.frame_end = 115; scene.frame_set(50)
scene.render.engine = 'BLENDER_EEVEE_NEXT'
scene.render.resolution_percentage = 50
scene.render.fps = 60
scene.render.dither_intensity = 0.0
scene.cycles.use_denoising = False
scene.cycles.samples = 10
scene.cycles.sampling_pattern = 'TABULATED_SOBOL'
scene.cycles.light_sampling_threshold = 0.0
scene.cycles.use_adaptive_sampling = False
scene.cycles.use_light_tree = False
scene.cycles.blur_glossy = 0.0
scene.cycles.volume_bounces = 1
scene.cycles.pixel_filter_type = 'GAUSSIAN'
scene.cycles.sample_clamp_indirect = 0.0
scene.view_settings.view_transform = 'Standard'
bpy.context.view_layer.update()

